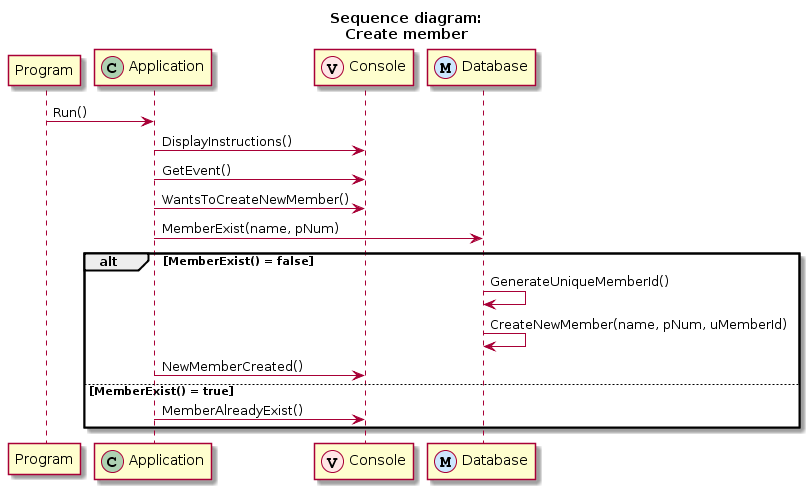

The diagram above was rendered by PlantUML. Its source (embedded in the PNG):
@startuml
title Sequence diagram:\nCreate member
participant Program
participant Application << (C,#ADD1B2) >>
participant Console << (V,#FFE6E6) >>
participant Database << (M,#CCE6FF) >>

Program -> Application: Run()
Application -> Console: DisplayInstructions()
Application -> Console: GetEvent()
Application -> Console: WantsToCreateNewMember()
Application -> Database: MemberExist(name, pNum)

alt MemberExist() = false
    Database -> Database: GenerateUniqueMemberId()
    Database -> Database: CreateNewMember(name, pNum, uMemberId)
    Application -> Console: NewMemberCreated()
else MemberExist() = true
    Application -> Console: MemberAlreadyExist()
end
@enduml